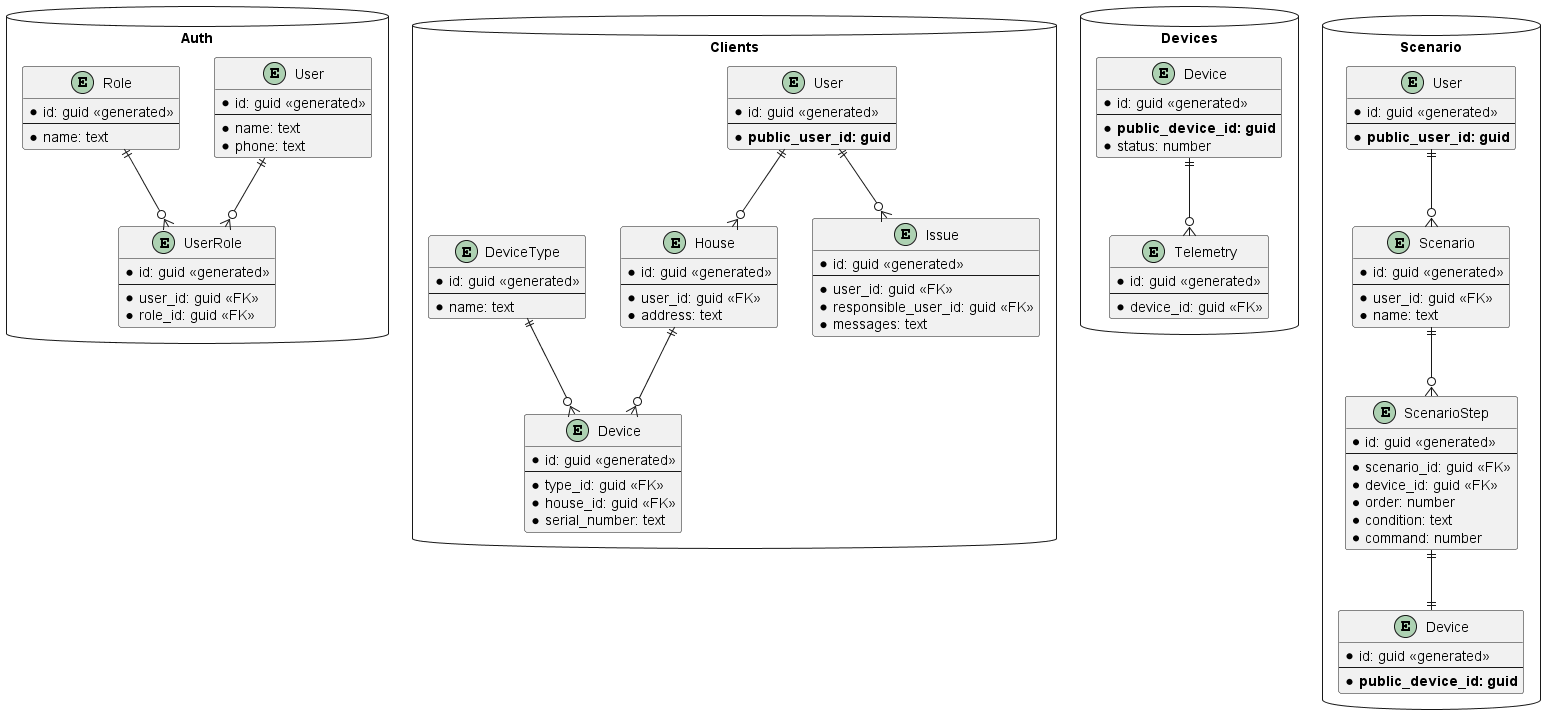

The diagram above was rendered by PlantUML. Its source (embedded in the PNG):
@startuml

package Auth <<Database>> {
  entity User {
    * id: guid <<generated>>
    --
    * name: text
    * phone: text
  }

  entity Role {
    * id: guid <<generated>>
    --
    * name: text
  }

  entity UserRole {
    * id: guid <<generated>>
    --
    * user_id: guid <<FK>>
    * role_id: guid <<FK>>
  }

  User ||--o{ UserRole
  Role ||--o{ UserRole
}

package Clients <<Database>> {
  entity User {
    * id: guid <<generated>>
    --
    * **public_user_id: guid**
  }

  entity House {
    * id: guid <<generated>>
    --
    * user_id: guid <<FK>>
    * address: text
  }

  entity DeviceType {
    * id: guid <<generated>>
    --
    * name: text
  }

  entity Device {
    * id: guid <<generated>>
    --
    * type_id: guid <<FK>>
    * house_id: guid <<FK>>
    * serial_number: text
  }

  entity Issue {
    * id: guid <<generated>>
    --
    * user_id: guid <<FK>>
    * responsible_user_id: guid <<FK>>
    * messages: text
  }

  User ||--o{ House
  House ||--o{ Device
  DeviceType ||--o{ Device
  User ||--o{ Issue
}

package Devices <<Database>> {

  entity Device {
    * id: guid <<generated>>
    --
    * **public_device_id: guid**
    * status: number
  }

  entity Telemetry {
    * id: guid <<generated>>
    --
    * device_id: guid <<FK>>
  }

  Device ||--o{ Telemetry
}

package Scenario <<Database>> {

  entity User {
    * id: guid <<generated>>
    --
    * **public_user_id: guid**
  }

  entity Device {
    * id: guid <<generated>>
    --
    * **public_device_id: guid**
  }

  entity Scenario {
    * id: guid <<generated>>
    --
    * user_id: guid <<FK>>
    * name: text
  }

  entity ScenarioStep {
    * id: guid <<generated>>
    --
    * scenario_id: guid <<FK>>
    * device_id: guid <<FK>>
    * order: number
    * condition: text
    * command: number
  }

  User ||--o{ Scenario
  Scenario ||--o{ ScenarioStep
  ScenarioStep ||--|| Device
}

@enduml